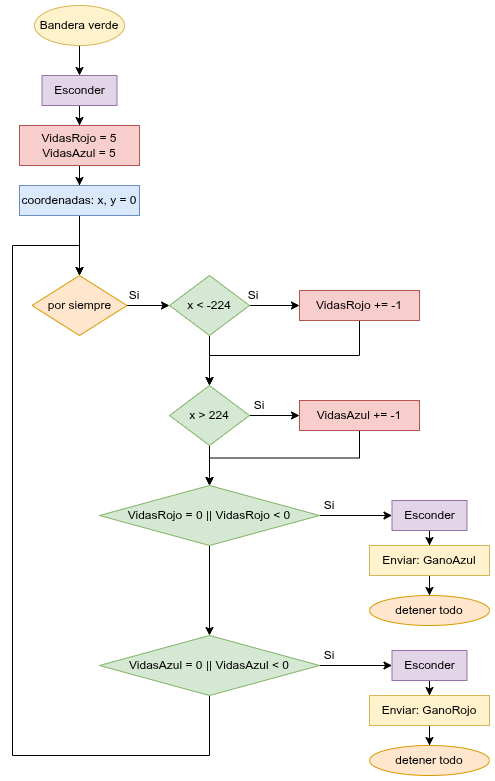

The diagram above was exported from draw.io. Its source (the exported page's mxGraphModel, read from the mxfile embedded in the PNG):
<mxGraphModel dx="1110" dy="778" grid="1" gridSize="10" guides="1" tooltips="1" connect="1" arrows="1" fold="1" page="1" pageScale="1" pageWidth="827" pageHeight="1169" math="0" shadow="0">
  <root>
    <mxCell id="0" />
    <mxCell id="1" parent="0" />
    <mxCell id="IaWeJHnUlUmUQm_AZeSY-3" edge="1" parent="1" source="IaWeJHnUlUmUQm_AZeSY-1" style="edgeStyle=orthogonalEdgeStyle;rounded=0;orthogonalLoop=1;jettySize=auto;html=1;" target="IaWeJHnUlUmUQm_AZeSY-2">
      <mxGeometry relative="1" as="geometry" />
    </mxCell>
    <mxCell id="IaWeJHnUlUmUQm_AZeSY-1" parent="1" style="ellipse;whiteSpace=wrap;html=1;fillColor=#fff2cc;strokeColor=#d6b656;" value="Bandera verde" vertex="1">
      <mxGeometry height="40" width="90" x="205" y="30" as="geometry" />
    </mxCell>
    <mxCell id="IaWeJHnUlUmUQm_AZeSY-5" edge="1" parent="1" source="IaWeJHnUlUmUQm_AZeSY-2" style="edgeStyle=orthogonalEdgeStyle;rounded=0;orthogonalLoop=1;jettySize=auto;html=1;" target="IaWeJHnUlUmUQm_AZeSY-4">
      <mxGeometry relative="1" as="geometry" />
    </mxCell>
    <mxCell id="IaWeJHnUlUmUQm_AZeSY-2" parent="1" style="rounded=0;whiteSpace=wrap;html=1;fillColor=#e1d5e7;strokeColor=#9673a6;" value="Esconder" vertex="1">
      <mxGeometry height="30" width="75" x="212.5" y="100" as="geometry" />
    </mxCell>
    <mxCell id="IaWeJHnUlUmUQm_AZeSY-10" edge="1" parent="1" source="IaWeJHnUlUmUQm_AZeSY-4" style="edgeStyle=orthogonalEdgeStyle;rounded=0;orthogonalLoop=1;jettySize=auto;html=1;" target="IaWeJHnUlUmUQm_AZeSY-9">
      <mxGeometry relative="1" as="geometry" />
    </mxCell>
    <mxCell id="IaWeJHnUlUmUQm_AZeSY-4" parent="1" style="rounded=0;whiteSpace=wrap;html=1;fillColor=#f8cecc;strokeColor=#b85450;" value="VidasRojo = 5&lt;div&gt;VidasAzul = 5&lt;/div&gt;" vertex="1">
      <mxGeometry height="40" width="120" x="190" y="150" as="geometry" />
    </mxCell>
    <mxCell id="IaWeJHnUlUmUQm_AZeSY-12" edge="1" parent="1" source="IaWeJHnUlUmUQm_AZeSY-6" style="edgeStyle=orthogonalEdgeStyle;rounded=0;orthogonalLoop=1;jettySize=auto;html=1;" target="IaWeJHnUlUmUQm_AZeSY-8">
      <mxGeometry relative="1" as="geometry" />
    </mxCell>
    <mxCell id="IaWeJHnUlUmUQm_AZeSY-6" parent="1" style="rhombus;whiteSpace=wrap;html=1;fillColor=#ffe6cc;strokeColor=#d79b00;" value="por siempre" vertex="1">
      <mxGeometry height="60" width="95" x="202.5" y="300" as="geometry" />
    </mxCell>
    <mxCell id="IaWeJHnUlUmUQm_AZeSY-13" edge="1" parent="1" source="IaWeJHnUlUmUQm_AZeSY-41" style="edgeStyle=orthogonalEdgeStyle;rounded=0;orthogonalLoop=1;jettySize=auto;html=1;" target="IaWeJHnUlUmUQm_AZeSY-6">
      <mxGeometry relative="1" as="geometry">
        <Array as="points">
          <mxPoint x="380" y="780" />
          <mxPoint x="183" y="780" />
          <mxPoint x="183" y="270" />
          <mxPoint x="250" y="270" />
        </Array>
        <mxPoint x="380" y="780" as="sourcePoint" />
      </mxGeometry>
    </mxCell>
    <mxCell id="IaWeJHnUlUmUQm_AZeSY-15" edge="1" parent="1" source="IaWeJHnUlUmUQm_AZeSY-8" style="edgeStyle=orthogonalEdgeStyle;rounded=0;orthogonalLoop=1;jettySize=auto;html=1;" target="IaWeJHnUlUmUQm_AZeSY-14">
      <mxGeometry relative="1" as="geometry" />
    </mxCell>
    <mxCell id="IaWeJHnUlUmUQm_AZeSY-17" edge="1" parent="1" source="IaWeJHnUlUmUQm_AZeSY-8" style="edgeStyle=orthogonalEdgeStyle;rounded=0;orthogonalLoop=1;jettySize=auto;html=1;" target="IaWeJHnUlUmUQm_AZeSY-16">
      <mxGeometry relative="1" as="geometry" />
    </mxCell>
    <mxCell id="IaWeJHnUlUmUQm_AZeSY-8" parent="1" style="rhombus;whiteSpace=wrap;html=1;fillColor=#d5e8d4;strokeColor=#82b366;" value="x &amp;lt; -224" vertex="1">
      <mxGeometry height="60" width="80" x="340" y="300" as="geometry" />
    </mxCell>
    <mxCell id="IaWeJHnUlUmUQm_AZeSY-11" edge="1" parent="1" source="IaWeJHnUlUmUQm_AZeSY-9" style="edgeStyle=orthogonalEdgeStyle;rounded=0;orthogonalLoop=1;jettySize=auto;html=1;" target="IaWeJHnUlUmUQm_AZeSY-6">
      <mxGeometry relative="1" as="geometry" />
    </mxCell>
    <mxCell id="IaWeJHnUlUmUQm_AZeSY-9" parent="1" style="rounded=0;whiteSpace=wrap;html=1;fillColor=#dae8fc;strokeColor=#6c8ebf;" value="coordenadas: x, y = 0" vertex="1">
      <mxGeometry height="30" width="120" x="190" y="210" as="geometry" />
    </mxCell>
    <mxCell id="IaWeJHnUlUmUQm_AZeSY-18" edge="1" parent="1" source="IaWeJHnUlUmUQm_AZeSY-14" style="edgeStyle=orthogonalEdgeStyle;rounded=0;orthogonalLoop=1;jettySize=auto;html=1;" target="IaWeJHnUlUmUQm_AZeSY-16">
      <mxGeometry relative="1" as="geometry">
        <Array as="points">
          <mxPoint x="530" y="380" />
          <mxPoint x="380" y="380" />
        </Array>
      </mxGeometry>
    </mxCell>
    <mxCell id="IaWeJHnUlUmUQm_AZeSY-14" parent="1" style="rounded=0;whiteSpace=wrap;html=1;fillColor=#f8cecc;strokeColor=#b85450;" value="VidasRojo += -1" vertex="1">
      <mxGeometry height="30" width="120" x="470" y="315" as="geometry" />
    </mxCell>
    <mxCell id="IaWeJHnUlUmUQm_AZeSY-20" edge="1" parent="1" source="IaWeJHnUlUmUQm_AZeSY-16" style="edgeStyle=orthogonalEdgeStyle;rounded=0;orthogonalLoop=1;jettySize=auto;html=1;" target="IaWeJHnUlUmUQm_AZeSY-19">
      <mxGeometry relative="1" as="geometry" />
    </mxCell>
    <mxCell id="IaWeJHnUlUmUQm_AZeSY-22" edge="1" parent="1" source="IaWeJHnUlUmUQm_AZeSY-16" style="edgeStyle=orthogonalEdgeStyle;rounded=0;orthogonalLoop=1;jettySize=auto;html=1;" target="IaWeJHnUlUmUQm_AZeSY-21">
      <mxGeometry relative="1" as="geometry" />
    </mxCell>
    <mxCell id="IaWeJHnUlUmUQm_AZeSY-16" parent="1" style="rhombus;whiteSpace=wrap;html=1;fillColor=#d5e8d4;strokeColor=#82b366;" value="x &amp;gt; 224" vertex="1">
      <mxGeometry height="60" width="80" x="340" y="410" as="geometry" />
    </mxCell>
    <mxCell id="IaWeJHnUlUmUQm_AZeSY-23" edge="1" parent="1" source="IaWeJHnUlUmUQm_AZeSY-19" style="edgeStyle=orthogonalEdgeStyle;rounded=0;orthogonalLoop=1;jettySize=auto;html=1;" target="IaWeJHnUlUmUQm_AZeSY-21">
      <mxGeometry relative="1" as="geometry" />
    </mxCell>
    <mxCell id="IaWeJHnUlUmUQm_AZeSY-19" parent="1" style="rounded=0;whiteSpace=wrap;html=1;fillColor=#f8cecc;strokeColor=#b85450;" value="VidasAzul += -1" vertex="1">
      <mxGeometry height="30" width="120" x="470" y="425" as="geometry" />
    </mxCell>
    <mxCell id="IaWeJHnUlUmUQm_AZeSY-39" edge="1" parent="1" source="IaWeJHnUlUmUQm_AZeSY-21" style="edgeStyle=orthogonalEdgeStyle;rounded=0;orthogonalLoop=1;jettySize=auto;html=1;" target="IaWeJHnUlUmUQm_AZeSY-32">
      <mxGeometry relative="1" as="geometry" />
    </mxCell>
    <mxCell id="IaWeJHnUlUmUQm_AZeSY-49" edge="1" parent="1" source="IaWeJHnUlUmUQm_AZeSY-21" style="edgeStyle=orthogonalEdgeStyle;rounded=0;orthogonalLoop=1;jettySize=auto;html=1;" target="IaWeJHnUlUmUQm_AZeSY-41">
      <mxGeometry relative="1" as="geometry" />
    </mxCell>
    <mxCell id="IaWeJHnUlUmUQm_AZeSY-21" parent="1" style="rhombus;whiteSpace=wrap;html=1;fillColor=#d5e8d4;strokeColor=#82b366;" value="VidasRojo = 0 || VidasRojo &amp;lt; 0" vertex="1">
      <mxGeometry height="60" width="220" x="270" y="510" as="geometry" />
    </mxCell>
    <mxCell id="IaWeJHnUlUmUQm_AZeSY-29" parent="1" style="text;html=1;whiteSpace=wrap;strokeColor=none;fillColor=none;align=center;verticalAlign=middle;rounded=0;" value="Si" vertex="1">
      <mxGeometry height="20" width="20" x="295" y="310" as="geometry" />
    </mxCell>
    <mxCell id="IaWeJHnUlUmUQm_AZeSY-30" parent="1" style="text;html=1;whiteSpace=wrap;strokeColor=none;fillColor=none;align=center;verticalAlign=middle;rounded=0;" value="Si" vertex="1">
      <mxGeometry height="20" width="20" x="414" y="310" as="geometry" />
    </mxCell>
    <mxCell id="IaWeJHnUlUmUQm_AZeSY-31" parent="1" style="text;html=1;whiteSpace=wrap;strokeColor=none;fillColor=none;align=center;verticalAlign=middle;rounded=0;" value="Si" vertex="1">
      <mxGeometry height="20" width="20" x="420" y="420" as="geometry" />
    </mxCell>
    <mxCell id="IaWeJHnUlUmUQm_AZeSY-35" edge="1" parent="1" source="IaWeJHnUlUmUQm_AZeSY-32" style="edgeStyle=orthogonalEdgeStyle;rounded=0;orthogonalLoop=1;jettySize=auto;html=1;" target="IaWeJHnUlUmUQm_AZeSY-34">
      <mxGeometry relative="1" as="geometry" />
    </mxCell>
    <mxCell id="IaWeJHnUlUmUQm_AZeSY-32" parent="1" style="rounded=0;whiteSpace=wrap;html=1;fillColor=#e1d5e7;strokeColor=#9673a6;" value="Esconder" vertex="1">
      <mxGeometry height="30" width="75" x="562.5" y="525" as="geometry" />
    </mxCell>
    <mxCell id="IaWeJHnUlUmUQm_AZeSY-37" edge="1" parent="1" source="IaWeJHnUlUmUQm_AZeSY-34" style="edgeStyle=orthogonalEdgeStyle;rounded=0;orthogonalLoop=1;jettySize=auto;html=1;" target="IaWeJHnUlUmUQm_AZeSY-36">
      <mxGeometry relative="1" as="geometry" />
    </mxCell>
    <mxCell id="IaWeJHnUlUmUQm_AZeSY-34" parent="1" style="rounded=0;whiteSpace=wrap;html=1;fillColor=#fff2cc;strokeColor=#d6b656;" value="Enviar: GanoAzul" vertex="1">
      <mxGeometry height="30" width="120" x="540" y="570" as="geometry" />
    </mxCell>
    <mxCell id="IaWeJHnUlUmUQm_AZeSY-36" parent="1" style="ellipse;whiteSpace=wrap;html=1;fillColor=#ffe6cc;strokeColor=#d79b00;" value="detener todo" vertex="1">
      <mxGeometry height="30" width="120" x="540" y="620" as="geometry" />
    </mxCell>
    <mxCell id="IaWeJHnUlUmUQm_AZeSY-38" parent="1" style="text;html=1;whiteSpace=wrap;strokeColor=none;fillColor=none;align=center;verticalAlign=middle;rounded=0;" value="Si" vertex="1">
      <mxGeometry height="20" width="20" x="490" y="520" as="geometry" />
    </mxCell>
    <mxCell id="IaWeJHnUlUmUQm_AZeSY-40" edge="1" parent="1" source="IaWeJHnUlUmUQm_AZeSY-41" style="edgeStyle=orthogonalEdgeStyle;rounded=0;orthogonalLoop=1;jettySize=auto;html=1;" target="IaWeJHnUlUmUQm_AZeSY-43">
      <mxGeometry relative="1" as="geometry" />
    </mxCell>
    <mxCell id="IaWeJHnUlUmUQm_AZeSY-41" parent="1" style="rhombus;whiteSpace=wrap;html=1;fillColor=#d5e8d4;strokeColor=#82b366;" value="VidasAzul = 0 || VidasAzul &amp;lt; 0" vertex="1">
      <mxGeometry height="60" width="220" x="270" y="660" as="geometry" />
    </mxCell>
    <mxCell id="IaWeJHnUlUmUQm_AZeSY-42" edge="1" parent="1" source="IaWeJHnUlUmUQm_AZeSY-43" style="edgeStyle=orthogonalEdgeStyle;rounded=0;orthogonalLoop=1;jettySize=auto;html=1;" target="IaWeJHnUlUmUQm_AZeSY-45">
      <mxGeometry relative="1" as="geometry" />
    </mxCell>
    <mxCell id="IaWeJHnUlUmUQm_AZeSY-43" parent="1" style="rounded=0;whiteSpace=wrap;html=1;fillColor=#e1d5e7;strokeColor=#9673a6;" value="Esconder" vertex="1">
      <mxGeometry height="30" width="75" x="562.5" y="675" as="geometry" />
    </mxCell>
    <mxCell id="IaWeJHnUlUmUQm_AZeSY-44" edge="1" parent="1" source="IaWeJHnUlUmUQm_AZeSY-45" style="edgeStyle=orthogonalEdgeStyle;rounded=0;orthogonalLoop=1;jettySize=auto;html=1;" target="IaWeJHnUlUmUQm_AZeSY-46">
      <mxGeometry relative="1" as="geometry" />
    </mxCell>
    <mxCell id="IaWeJHnUlUmUQm_AZeSY-45" parent="1" style="rounded=0;whiteSpace=wrap;html=1;fillColor=#fff2cc;strokeColor=#d6b656;" value="Enviar: GanoRojo" vertex="1">
      <mxGeometry height="30" width="120" x="540" y="720" as="geometry" />
    </mxCell>
    <mxCell id="IaWeJHnUlUmUQm_AZeSY-46" parent="1" style="ellipse;whiteSpace=wrap;html=1;fillColor=#ffe6cc;strokeColor=#d79b00;" value="detener todo" vertex="1">
      <mxGeometry height="30" width="120" x="540" y="770" as="geometry" />
    </mxCell>
    <mxCell id="IaWeJHnUlUmUQm_AZeSY-47" parent="1" style="text;html=1;whiteSpace=wrap;strokeColor=none;fillColor=none;align=center;verticalAlign=middle;rounded=0;" value="Si" vertex="1">
      <mxGeometry height="20" width="20" x="490" y="670" as="geometry" />
    </mxCell>
  </root>
</mxGraphModel>